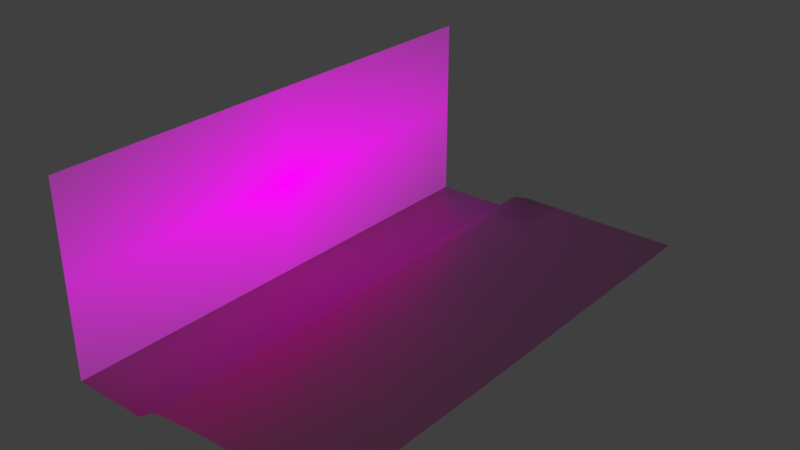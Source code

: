 # Source: background.blend  (saved by Blender 2.79.0; exported with 4.5.12 LTS)
import bpy
from mathutils import Matrix  # noqa: F401  (used for matrix-valued properties, if any)

bpy.ops.wm.read_factory_settings(use_empty=True)
scene = bpy.context.scene
scene.name = 'Scene'

# ---- collections
col_collection_1 = bpy.data.collections.new('Collection 1'); scene.collection.children.link(col_collection_1)

# ---- images (referenced by path relative to the original .blend; pixels are not part of the script)
import os
ASSET_DIR = os.environ.get("B2B_ASSET_DIR", "")  # directory of the original .blend (textures are referenced by path, not embedded)
HERE = os.path.dirname(os.path.abspath(__file__))  # packed textures are extracted next to this script under _unpacked/

def load_image(name, relpath, width, height, colorspace="sRGB"):
    """Load a texture the original file referenced (path relative to the .blend, or extracted next to this script)."""
    p = next((c for c in (os.path.join(HERE, relpath), os.path.join(ASSET_DIR, relpath)) if relpath and os.path.exists(c)), "")
    if p:
        img = bpy.data.images.load(p, check_existing=True)
        img.name = name
    else:  # same state as the original file: an image datablock whose file is absent (Cycles renders it pink)
        img = bpy.data.images.new(name, width, height)
        img.source = "FILE"
        img.filepath = "//" + (relpath or name)
    img.colorspace_settings.name = colorspace
    return img
img_sandy_texture_png_001 = load_image('sandy_texture.png.001', 'sandy_texture.png', 1024, 1024, 'sRGB')
img_crocobrush_bg2_png_001 = load_image('crocobrush_bg2.png.001', 'crocobrush_bg2.png', 1024, 1024, 'sRGB')

# ---- materials (node trees are filled in below, after node groups)
mat_ground = bpy.data.materials.new('Ground')
mat_ground.alpha_threshold = 0.0
mat_ground.diffuse_color = (0.1627, 0.8, 0.1702, 1.0)
mat_ground.roughness = 0.5
mat_background = bpy.data.materials.new('Background')
mat_background.alpha_threshold = 0.0
mat_background.diffuse_color = (0.4728, 0.6428, 0.8, 1.0)
mat_background.roughness = 0.5

# ---- material node trees
mat_ground.use_nodes = True; mat_ground.node_tree.nodes.clear()
_N = mat_ground.node_tree.nodes; _L = mat_ground.node_tree.links
n0 = _N.new('ShaderNodeBsdfAnisotropic'); n0.name = 'Glossy BSDF'; n0.location = (16, 137)
n0.distribution = 'GGX'
n0.inputs[0].default_value = (0.4303, 0.8, 0.1063, 1.0)
n0.inputs[1].default_value = 0.4242
n1 = _N.new('ShaderNodeTexImage'); n1.name = 'Image Texture'; n1.location = (27, 564)
n1.width = 140
n1.image = img_sandy_texture_png_001
n2 = _N.new('ShaderNodeOutputMaterial'); n2.name = 'Material Output'; n2.location = (333, 25)
n3 = _N.new('ShaderNodeBsdfDiffuse'); n3.name = 'Diffuse BSDF'; n3.location = (192, 451)
n3.inputs[1].default_value = 0.4883
n4 = _N.new('ShaderNodeMixShader'); n4.name = 'Mix Shader'; n4.location = (230, 280)
_L.new(n4.outputs[0], n2.inputs[0])
_L.new(n3.outputs[0], n4.inputs[1])
_L.new(n0.outputs[0], n4.inputs[2])
_L.new(n1.outputs[0], n3.inputs[0])
n2.is_active_output = True
mat_background.use_nodes = True; mat_background.node_tree.nodes.clear()
_N = mat_background.node_tree.nodes; _L = mat_background.node_tree.links
n0 = _N.new('ShaderNodeOutputMaterial'); n0.name = 'Material Output'; n0.location = (300, 300)
n1 = _N.new('ShaderNodeTexImage'); n1.name = 'Image Texture'; n1.location = (-400, 60)
n1.width = 140
n1.image = img_crocobrush_bg2_png_001
n1.extension = 'CLIP'
n2 = _N.new('ShaderNodeEmission'); n2.name = 'Emission'; n2.location = (-200, 60)
n3 = _N.new('ShaderNodeBsdfTransparent'); n3.name = 'Transparent BSDF'; n3.location = (-200, 240)
n4 = _N.new('ShaderNodeMixShader'); n4.name = 'Mix Shader'; n4.location = (0, 300)
_L.new(n1.outputs[0], n2.inputs[0])
_L.new(n1.outputs[1], n4.inputs[0])
_L.new(n3.outputs[0], n4.inputs[1])
_L.new(n2.outputs[0], n4.inputs[2])
_L.new(n4.outputs[0], n0.inputs[0])
n0.is_active_output = True

# ---- world
world_world = bpy.data.worlds.new('World'); scene.world = world_world
world_world.color = (0.05088, 0.05088, 0.05088)
world_world.use_sun_shadow = False
world_world.sun_shadow_jitter_overblur = 0.0
world_world.cycles.sampling_method = 'MANUAL'

# ---- meshes
me_plane_001 = bpy.data.meshes.new('Plane.001')
me_plane_001.from_pydata([(-5.091, -16.99, -1.291), (14.04, -16.99, 0.04614), (-5.091, 17.2, -1.291), (14.04, 17.2, 0.03409), (2.411, -13.25, -0.07201), (2.411, -8.95, 0.04518), (2.411, -4.649, 0.0156), (2.411, -0.3493, 0.1), (2.411, 3.951, 0.1574), (2.411, 8.251, 0.08215), (2.411, 12.55, 0.07311), (2.411, 17.2, 0.04178), (5.748, -13.25, 0.06148), (5.748, -8.95, 0.1674), (0.1564, 17.2, -1.291), (2.411, 17.2, 0.03409), (5.748, 17.2, 0.03409), (9.667, 17.2, 0.03409), (0.1564, -16.99, -1.291), (2.411, -16.99, -0.2123), (5.748, -16.99, 0.09586), (9.667, -16.99, 0.09263), (5.748, -4.649, 0.02544), (5.748, -0.3493, -0.02711), (5.748, 3.951, 0.1049), (5.748, 8.251, 0.1332), (5.748, 12.55, 0.05903), (9.667, -13.25, 0.2771), (9.667, -8.95, 0.1085), (9.667, -4.649, 0.02045), (9.667, -0.3493, 0.09069), (9.667, 3.951, 0.01596), (9.667, 8.251, -0.01131), (9.667, 12.55, 0.053), (-5.091, -13.25, -1.291), (-5.091, -8.95, -1.291), (-5.091, -4.649, -1.291), (-5.091, -0.3493, -1.291), (-5.091, 3.951, -1.291), (-5.091, 8.251, -1.291), (-5.091, 12.55, -1.291), (14.04, 12.55, 0.03409), (14.04, 8.251, 0.05308), (14.04, 3.951, 0.05967), (14.04, -0.3493, 0.04788), (14.04, -4.649, 0.0579), (14.04, -8.95, 0.1492), (14.04, -13.25, 0.1652), (0.1564, 12.55, -1.291), (0.1564, 8.251, -1.291), (0.1564, 3.951, -1.291), (0.1564, -0.3493, -1.291), (0.1564, -4.649, -1.291), (0.1564, -8.95, -1.291), (0.1564, -13.25, -1.291), (1.404, 17.2, -0.1475), (1.513, -16.99, -0.3858), (1.451, -13.25, -0.2506), (1.406, -8.95, -0.151), (1.412, -4.649, -0.1645), (1.385, -0.3493, -0.1059), (1.374, 3.951, -0.08197), (1.38, 8.251, -0.09622), (1.383, 12.55, -0.1024), (1.401, 17.2, -0.1412)], [], [(23, 24, 8, 7), (30, 31, 24, 23), (30, 23, 22, 29), (28, 29, 22, 13), (27, 28, 13, 12), (21, 27, 12, 20), (26, 16, 11, 10), (54, 53, 35, 34), (58, 59, 52, 53), (57, 58, 53, 54), (61, 62, 49, 50), (60, 61, 50, 51), (59, 60, 51, 52), (12, 4, 19, 20), (63, 64, 14, 48), (62, 63, 48, 49), (22, 23, 7, 6), (25, 26, 10, 9), (13, 22, 6, 5), (25, 9, 8, 24), (12, 13, 5, 4), (16, 15, 11), (64, 55, 14), (31, 32, 25, 24), (33, 26, 25, 32), (33, 17, 16, 26), (47, 27, 21, 1), (46, 28, 27, 47), (45, 29, 28, 46), (44, 30, 29, 45), (43, 31, 30, 44), (42, 32, 31, 43), (41, 33, 32, 42), (3, 17, 33, 41), (54, 34, 0, 18), (53, 52, 36, 35), (4, 57, 56, 19), (51, 50, 38, 37), (50, 49, 39, 38), (49, 48, 40, 39), (48, 14, 2, 40), (56, 57, 54, 18), (11, 15, 55, 64), (9, 10, 63, 62), (10, 11, 64, 63), (6, 7, 60, 59), (7, 8, 61, 60), (8, 9, 62, 61), (4, 5, 58, 57), (5, 6, 59, 58), (52, 51, 37, 36)])
me_plane_001.polygons.foreach_set('use_smooth', [True] * 51)
_uv = me_plane_001.uv_layers.new(name='UVMap')
_uv.uv.foreach_set('vector', [0.635, 0.3332, 0.635, 0.7627, 0.2787, 0.7627, 0.2787, 0.3332, 1.053, 0.3332, 1.053, 0.7627, 0.635, 0.7627, 0.635, 0.3332, 1.053, 0.3332, 0.635, 0.3332, 0.635, -0.09627, 1.053, -0.09627, 1.053, -0.5258, 1.053, -0.09627, 0.635, -0.09627, 0.635, -0.5258, 1.053, -0.9552, 1.053, -0.5258, 0.635, -0.5258, 0.635, -0.9552, 1.053, -1.385, 1.053, -0.9552, 0.635, -0.9552, 0.635, -1.385, 0.635, 1.622, 0.635, 2.051, 0.2787, 2.051, 0.2787, 1.622, 0.07848, -0.9552, 0.07848, -0.5258, -0.5222, -0.5258, -0.5222, -0.9552, 0.1786, -0.5258, 0.1786, -0.09627, 0.07848, -0.09627, 0.07848, -0.5258, 0.1786, -0.9552, 0.1786, -0.5258, 0.07848, -0.5258, 0.07848, -0.9552, 0.1786, 0.7627, 0.1786, 1.192, 0.07848, 1.192, 0.07848, 0.7627, 0.1786, 0.3332, 0.1786, 0.7627, 0.07848, 0.7627, 0.07848, 0.3332, 0.1786, -0.09627, 0.1786, 0.3332, 0.07848, 0.3332, 0.07848, -0.09627, 0.635, -0.9552, 0.2787, -0.9552, 0.2787, -1.385, 0.635, -1.385, 0.1786, 1.622, 0.1786, 2.051, 0.07848, 2.051, 0.07848, 1.622, 0.1786, 1.192, 0.1786, 1.622, 0.07848, 1.622, 0.07848, 1.192, 0.635, -0.09627, 0.635, 0.3332, 0.2787, 0.3332, 0.2787, -0.09627, 0.635, 1.192, 0.635, 1.622, 0.2787, 1.622, 0.2787, 1.192, 0.635, -0.5258, 0.635, -0.09627, 0.2787, -0.09627, 0.2787, -0.5258, 0.635, 1.192, 0.2787, 1.192, 0.2787, 0.7627, 0.635, 0.7627, 0.635, -0.9552, 0.635, -0.5258, 0.2787, -0.5258, 0.2787, -0.9552, 0.635, 2.266, 0.2787, 2.266, 0.2787, 2.051, 0.1786, 2.051, 0.1786, 2.266, 0.07848, 2.051, 1.053, 0.7627, 1.053, 1.192, 0.635, 1.192, 0.635, 0.7627, 1.053, 1.622, 0.635, 1.622, 0.635, 1.192, 1.053, 1.192, 1.053, 1.622, 1.053, 2.051, 0.635, 2.051, 0.635, 1.622, 1.521, -0.9552, 1.053, -0.9552, 1.053, -1.385, 1.521, -1.385, 1.521, -0.5258, 1.053, -0.5258, 1.053, -0.9552, 1.521, -0.9552, 1.521, -0.09627, 1.053, -0.09627, 1.053, -0.5258, 1.521, -0.5258, 1.521, 0.3332, 1.053, 0.3332, 1.053, -0.09627, 1.521, -0.09627, 1.521, 0.7627, 1.053, 0.7627, 1.053, 0.3332, 1.521, 0.3332, 1.521, 1.192, 1.053, 1.192, 1.053, 0.7627, 1.521, 0.7627, 1.521, 1.622, 1.053, 1.622, 1.053, 1.192, 1.521, 1.192, 1.521, 2.051, 1.053, 2.051, 1.053, 1.622, 1.521, 1.622, 0.07848, -0.9552, -0.5222, -0.9552, -0.5222, -1.385, 0.07848, -1.385, 0.07848, -0.5258, 0.07848, -0.09627, -0.5222, -0.09627, -0.5222, -0.5258, 0.2787, -0.9552, 0.1786, -0.9552, 0.1786, -1.385, 0.2787, -1.385, 0.07848, 0.3332, 0.07848, 0.7627, -0.5222, 0.7627, -0.5222, 0.3332, 0.07848, 0.7627, 0.07848, 1.192, -0.5222, 1.192, -0.5222, 0.7627, 0.07848, 1.192, 0.07848, 1.622, -0.5222, 1.622, -0.5222, 1.192, 0.07848, 1.622, 0.07848, 2.051, -0.5222, 2.051, -0.5222, 1.622, 0.1786, -1.385, 0.1786, -0.9552, 0.07848, -0.9552, 0.07848, -1.385, 0.2787, 2.051, 0.2787, 2.266, 0.1786, 2.266, 0.1786, 2.051, 0.2787, 1.192, 0.2787, 1.622, 0.1786, 1.622, 0.1786, 1.192, 0.2787, 1.622, 0.2787, 2.051, 0.1786, 2.051, 0.1786, 1.622, 0.2787, -0.09627, 0.2787, 0.3332, 0.1786, 0.3332, 0.1786, -0.09627, 0.2787, 0.3332, 0.2787, 0.7627, 0.1786, 0.7627, 0.1786, 0.3332, 0.2787, 0.7627, 0.2787, 1.192, 0.1786, 1.192, 0.1786, 0.7627, 0.2787, -0.9552, 0.2787, -0.5258, 0.1786, -0.5258, 0.1786, -0.9552, 0.2787, -0.5258, 0.2787, -0.09627, 0.1786, -0.09627, 0.1786, -0.5258, 0.07848, -0.09627, 0.07848, 0.3332, -0.5222, 0.3332, -0.5222, -0.09627])
me_plane_001.materials.append(mat_ground)
me_plane_001.use_remesh_preserve_volume = False
me_plane_001.use_remesh_preserve_attributes = False
me_plane_001.use_mirror_vertex_groups = False
me_plane_001.update()
me_crocobrush_bg = bpy.data.meshes.new('crocobrush_bg')
me_crocobrush_bg.from_pydata([(5.727e-08, -17.1, -6.495), (-1.187e-07, 17.1, -6.495), (1.187e-07, -17.1, 6.495), (-5.727e-08, 17.1, 6.495)], [], [(0, 1, 3, 2)])
_uv = me_crocobrush_bg.uv_layers.new(name='UVMap')
_uv.uv.foreach_set('vector', [0.0, 0.0, 1.0, 0.0, 1.0, 1.0, 0.0, 1.0])
me_crocobrush_bg.materials.append(mat_background)
me_crocobrush_bg.use_remesh_preserve_volume = False
me_crocobrush_bg.use_remesh_preserve_attributes = False
me_crocobrush_bg.use_mirror_vertex_groups = False
me_crocobrush_bg.update()

# ---- objects
ob_root = bpy.data.objects.new('root', None)
ob_ground = bpy.data.objects.new('Ground', me_plane_001)
ob_background = bpy.data.objects.new('Background', me_crocobrush_bg)

# ---- transforms, parenting, visibility, modifiers, constraints
ob_root.location = (0.0, 0.0, 0.0)
ob_root.empty_image_offset = (0.0, 0.0)
ob_root.lineart.crease_threshold = 0.0
ob_ground.parent = ob_root
ob_ground.location = (0.0, 0.0, 1.49e-08)
ob_ground.lineart.crease_threshold = 0.0
ob_background.parent = ob_root
ob_background.location = (-5.091, 0.1046, 5.203)
ob_background.lineart.crease_threshold = 0.0

# ---- collection membership
col_collection_1.objects.link(ob_root)
col_collection_1.objects.link(ob_ground)
col_collection_1.objects.link(ob_background)

# ---- scene / render settings (as saved in the file)
scene.frame_start = 1; scene.frame_end = 250; scene.frame_set(219)
scene.render.engine = 'CYCLES'
scene.render.resolution_percentage = 50
scene.render.dither_intensity = 0.0
scene.cycles.use_denoising = False
scene.cycles.samples = 128
scene.cycles.sampling_pattern = 'TABULATED_SOBOL'
scene.cycles.use_adaptive_sampling = False
scene.cycles.use_light_tree = False
scene.cycles.blur_glossy = 0.0
scene.cycles.sample_clamp_indirect = 0.0
scene.view_settings.view_transform = 'Standard'
bpy.context.view_layer.update()

# ---- added for rendering (the .blend has no active camera): camera
cam_auto = bpy.data.cameras.new('AutoCamera')
cam_auto.lens = 50.0
cam_auto.sensor_width = 36.0
cam_auto.clip_end = 1000.0
ob_auto_camera = bpy.data.objects.new('AutoCamera', cam_auto)
scene.collection.objects.link(ob_auto_camera)
ob_auto_camera.location = (42.6692, -45.7276, 35.7579)
ob_auto_camera.rotation_euler = (1.09748, -7.21219e-08, 0.694738)
scene.camera = ob_auto_camera
bpy.context.view_layer.update()
